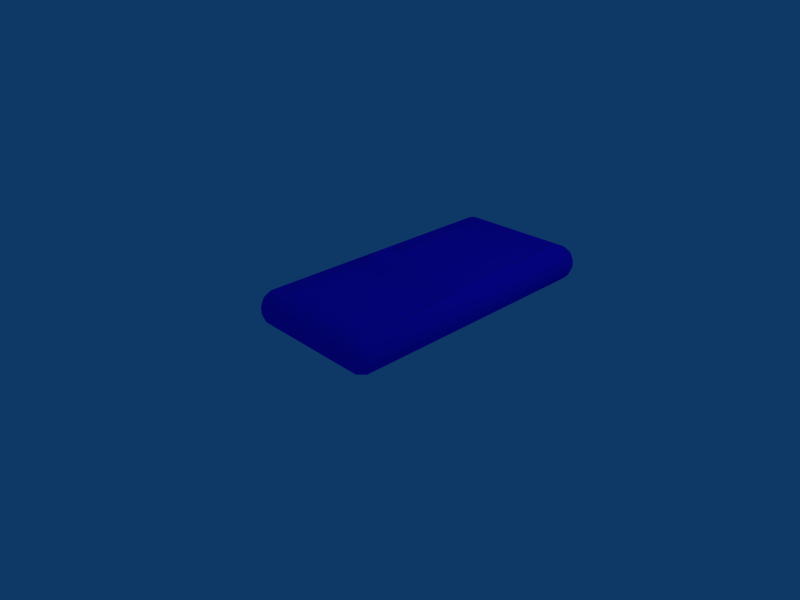 # Source: Domino3.blend  (saved by Blender 2.45.0; exported with 4.5.12 LTS)
import bpy
from mathutils import Matrix  # noqa: F401  (used for matrix-valued properties, if any)

bpy.ops.wm.read_factory_settings(use_empty=True)
scene = bpy.context.scene
scene.name = 'Scene'

# ---- collections
col_collection_1 = bpy.data.collections.new('Collection 1'); scene.collection.children.link(col_collection_1)

# ---- materials (node trees are filled in below, after node groups)
mat_material_001 = bpy.data.materials.new('Material.001')
mat_material_001.alpha_threshold = 0.0
mat_material_001.diffuse_color = (0.1208, 0.04332, 0.9901, 1.0)
mat_material_001.roughness = 0.5
mat_material_001.line_color = (0.0, 0.0, 0.0, 1.0)

# ---- material node trees

# ---- world
world_world = bpy.data.worlds.new('World'); scene.world = world_world
world_world.color = (0.05656, 0.2208, 0.4)
world_world.use_sun_shadow = False
world_world.sun_shadow_jitter_overblur = 0.0
world_world.cycles.sampling_method = 'MANUAL'
world_world.cycles.sample_map_resolution = 256

# ---- cameras
cam_camera = bpy.data.cameras.new('Camera')
cam_camera.passepartout_alpha = 0.2
cam_camera.clip_end = 100.0
cam_camera.lens = 35.0
cam_camera.ortho_scale = 7.314
cam_camera.show_passepartout = False
cam_camera.show_safe_areas = True
cam_camera.dof.focus_distance = 0.0
cam_camera.dof.aperture_fstop = 128.0

# ---- lights
light_spot = bpy.data.lights.new('Spot', 'POINT')
light_spot.transmission_factor = 0.0
light_spot.cutoff_distance = 30.0
light_spot.energy = 100.0
light_spot.shadow_buffer_clip_start = 1.001
light_spot.shadow_soft_size = 1.0
light_spot.shadow_maximum_resolution = 0.006
light_spot.use_absolute_resolution = True
light_spot.cycles.use_multiple_importance_sampling = False

# ---- meshes
me_domino_dent = bpy.data.meshes.new('Domino-dent')
me_domino_dent.from_pydata([(-0.7952, 1.998, -0.03877), (-0.7952, 1.998, 0.05173), (0.7952, 1.998, 0.05173), (0.7952, 1.998, -0.03877), (0.7953, -2.002, 0.05173), (-0.7952, -2.002, 0.05173), (-0.7953, -2.002, -0.03877), (0.7952, -2.002, -0.03877), (1.0, 1.794, 0.05173), (1.0, -1.797, 0.05173), (1.0, -1.797, -0.03877), (1.0, 1.794, -0.03877), (0.7952, 1.794, -0.2435), (0.7952, -1.797, -0.2435), (-0.7953, -1.797, -0.2435), (-0.7953, 1.794, -0.2435), (-1.0, 1.794, -0.03877), (-1.0, -1.797, -0.03877), (-1.0, -1.797, 0.05173), (-1.0, 1.794, 0.05173), (-0.7952, 1.794, 0.2565), (-0.7952, -1.797, 0.2565), (0.7953, -1.797, 0.2565), (0.7952, 1.794, 0.2565), (-0.8826, 1.962, 0.05173), (-0.8826, 1.962, -0.03877), (-0.9638, 1.881, -0.03877), (-0.9638, 1.881, 0.05173), (0.7952, 1.962, 0.1391), (-0.7952, 1.962, 0.1391), (-0.7952, 1.881, 0.2203), (0.7952, 1.881, 0.2203), (0.8826, 1.962, 0.05173), (0.8826, 1.962, -0.03877), (0.9638, 1.881, -0.03877), (0.9638, 1.881, 0.05173), (-0.7952, 1.962, -0.1262), (0.7952, 1.962, -0.1262), (0.7952, 1.881, -0.2073), (-0.7952, 1.881, -0.2073), (-0.7952, -1.965, 0.1391), (-0.7952, -1.884, 0.2203), (0.7953, -1.884, 0.2203), (0.7953, -1.965, 0.1391), (-0.8826, -1.965, 0.05173), (-0.8826, -1.965, -0.03877), (-0.9638, -1.884, -0.03877), (-0.9638, -1.884, 0.05173), (0.7952, -1.965, -0.1262), (0.7952, -1.884, -0.2073), (-0.7953, -1.884, -0.2073), (-0.7953, -1.965, -0.1262), (0.8826, -1.965, 0.05173), (0.9638, -1.884, 0.05173), (0.9638, -1.884, -0.03877), (0.8826, -1.965, -0.03877), (0.9638, -1.797, 0.1391), (0.8826, -1.797, 0.2203), (0.8826, 1.794, 0.2203), (0.9638, 1.794, 0.1391), (0.9638, -1.797, -0.1262), (0.9638, 1.794, -0.1262), (0.8826, 1.794, -0.2073), (0.8826, -1.797, -0.2073), (-0.8826, -1.797, -0.2073), (-0.8826, 1.794, -0.2073), (-0.9638, 1.794, -0.1262), (-0.9638, -1.797, -0.1262), (-0.9638, -1.797, 0.1391), (-0.9638, 1.794, 0.1391), (-0.8826, 1.794, 0.2203), (-0.8826, -1.797, 0.2203), (-0.8882, 1.915, -0.1318), (-0.8882, 1.887, -0.1599), (-0.9164, 1.887, -0.1318), (-0.8882, 1.915, 0.1447), (-0.8882, 1.887, 0.1729), (-0.9164, 1.887, 0.1447), (0.8882, 1.915, 0.1447), (0.9164, 1.887, 0.1447), (0.8882, 1.887, 0.1729), (0.8882, 1.915, -0.1318), (0.9164, 1.887, -0.1318), (0.8882, 1.887, -0.1599), (0.8882, -1.918, 0.1447), (0.8882, -1.89, 0.1729), (0.9164, -1.89, 0.1447), (-0.8882, -1.918, 0.1447), (-0.9164, -1.89, 0.1447), (-0.8882, -1.89, 0.1729), (-0.8882, -1.918, -0.1318), (-0.9164, -1.89, -0.1318), (-0.8882, -1.89, -0.1599), (0.8882, -1.918, -0.1318), (0.8882, -1.89, -0.1599), (0.9164, -1.89, -0.1318), (-0.7952, -0.001551, 0.2565), (2.682e-07, -1.797, 0.2565), (0.7953, -0.001551, 0.2565), (1.788e-07, 1.794, 0.2565), (2.235e-07, -0.001551, 0.2565), (-0.7952, 0.8961, 0.2565), (-0.7952, -0.8992, 0.2565), (-0.3976, -1.797, 0.2565), (0.3976, -1.797, 0.2565), (0.7953, -0.8992, 0.2565), (0.7953, 0.8961, 0.2565), (-0.3976, 1.794, 0.2565), (0.3976, 1.794, 0.2565), (2.459e-07, -0.8887, 0.1566), (-0.3976, -0.001551, 0.2565), (2.012e-07, 0.8961, 0.1495), (0.3976, -0.001551, 0.2565), (-0.3976, -0.8887, 0.1566), (-0.3976, 0.8961, 0.1495), (0.3976, -0.8887, 0.1566), (0.3976, 0.8961, 0.1495), (-0.7952, 0.4473, 0.2565), (-0.7952, 1.345, 0.2565), (-0.7952, -0.4504, 0.2565), (-0.7952, -1.348, 0.2565), (-0.1988, -1.797, 0.2565), (-0.5964, -1.797, 0.2565), (0.1988, -1.797, 0.2565), (0.5964, -1.797, 0.2565), (0.7953, -0.4504, 0.2565), (0.7953, -1.348, 0.2565), (0.7953, 0.4473, 0.2565), (0.7952, 1.345, 0.2565), (-0.1988, 1.794, 0.2565), (-0.5964, 1.794, 0.2565), (0.1988, 1.794, 0.2565), (0.5964, 1.794, 0.2565), (2.347e-07, -0.4398, 0.1566), (2.57e-07, -1.337, 0.1566), (-0.1988, -0.001551, 0.2565), (-0.5964, -0.001551, 0.2565), (2.123e-07, 0.4473, 0.1495), (1.9e-07, 1.345, 0.1495), (0.1988, -0.001551, 0.2565), (0.5964, -0.001551, 0.2565), (-0.3976, -1.337, 0.1566), (-0.5964, -0.8887, 0.1566), (-0.3976, -0.4398, 0.1566), (-0.1988, -0.8887, 0.1566), (-0.3976, 0.4473, 0.1495), (-0.5964, 0.8961, 0.1495), (-0.3976, 1.345, 0.1495), (-0.1988, 0.8961, 0.1495), (0.3976, -1.337, 0.1566), (0.1988, -0.8887, 0.1566), (0.3976, -0.4398, 0.1566), (0.5964, -0.8887, 0.1566), (0.3976, 0.4473, 0.1495), (0.1988, 0.8961, 0.1495), (0.3976, 1.345, 0.1495), (0.5964, 0.8961, 0.1495), (-0.5964, -1.337, 0.1566), (-0.5964, -0.4398, 0.1566), (-0.1988, -1.337, 0.1566), (-0.1988, -0.4398, 0.1566), (-0.5964, 0.4473, 0.1495), (-0.5964, 1.345, 0.1495), (-0.1988, 0.4473, 0.1495), (-0.1988, 1.345, 0.1495), (0.1988, -1.337, 0.1566), (0.1988, -0.4398, 0.1566), (0.5964, -1.337, 0.1566), (0.5964, -0.4398, 0.1566), (0.1988, 0.4473, 0.1495), (0.1988, 1.345, 0.1495), (0.5964, 0.4473, 0.1495), (0.5964, 1.345, 0.1495), (-0.7952, 0.6717, 0.2565), (-0.7952, 0.2229, 0.2565), (-0.7952, 1.12, 0.2565), (-0.7952, 1.569, 0.2565), (-0.7952, -0.6748, 0.2565), (-0.7952, -0.226, 0.2565), (-0.7952, -1.124, 0.2565), (-0.7952, -1.572, 0.2565), (-0.2982, -1.797, 0.2565), (-0.09941, -1.797, 0.2565), (-0.497, -1.797, 0.2565), (-0.6958, -1.797, 0.2565), (0.2982, -1.797, 0.2565), (0.09941, -1.797, 0.2565), (0.497, -1.797, 0.2565), (0.6958, -1.797, 0.2565), (0.7953, -0.6748, 0.2565), (0.7953, -0.226, 0.2565), (0.7953, -1.124, 0.2565), (0.7953, -1.572, 0.2565), (0.7953, 0.6717, 0.2565), (0.7953, 0.2229, 0.2565), (0.7953, 1.12, 0.2565), (0.7952, 1.569, 0.2565), (-0.2982, 1.794, 0.2565), (-0.09941, 1.794, 0.2565), (-0.497, 1.794, 0.2565), (-0.6958, 1.794, 0.2565), (0.2982, 1.794, 0.2565), (0.09941, 1.794, 0.2565), (0.497, 1.794, 0.2565), (0.6958, 1.794, 0.2565), (2.403e-07, -0.6642, 0.1566), (2.291e-07, -0.226, 0.2565), (2.515e-07, -1.113, 0.1566), (2.626e-07, -1.562, 0.1566), (-0.2982, -0.001551, 0.2565), (-0.09941, -0.001551, 0.2565), (-0.497, -0.001551, 0.2565), (-0.6958, -0.001551, 0.2565), (2.068e-07, 0.6717, 0.1495), (2.179e-07, 0.2229, 0.1495), (1.956e-07, 1.12, 0.1495), (1.844e-07, 1.569, 0.1495), (0.2982, -0.001551, 0.2565), (0.09941, -0.001551, 0.2565), (0.497, -0.001551, 0.2565), (0.6958, -0.001551, 0.2565), (-0.3976, -1.113, 0.1566), (-0.3976, -1.562, 0.1566), (-0.497, -0.8887, 0.1566), (-0.6958, -0.8887, 0.1566), (-0.3976, -0.6642, 0.1566), (-0.3976, -0.226, 0.2565), (-0.2982, -0.8887, 0.1566), (-0.09941, -0.8887, 0.1566), (-0.3976, 0.6717, 0.1495), (-0.3976, 0.2229, 0.1495), (-0.497, 0.8961, 0.1495), (-0.6958, 0.8961, 0.1495), (-0.3976, 1.12, 0.1495), (-0.3976, 1.569, 0.1495), (-0.2982, 0.8961, 0.1495), (-0.09941, 0.8961, 0.1495), (0.3976, -1.113, 0.1566), (0.3976, -1.562, 0.1566), (0.2982, -0.8887, 0.1566), (0.09941, -0.8887, 0.1566), (0.3976, -0.6642, 0.1566), (0.3976, -0.226, 0.2565), (0.497, -0.8887, 0.1566), (0.6958, -0.8887, 0.1566), (0.3976, 0.6717, 0.1495), (0.3976, 0.2229, 0.1495), (0.2982, 0.8961, 0.1495), (0.09941, 0.8961, 0.1495), (0.3976, 1.12, 0.1495), (0.3976, 1.569, 0.1495), (0.497, 0.8961, 0.1495), (0.6958, 0.8961, 0.2565), (-0.5964, -1.562, 0.1566), (-0.6958, -1.337, 0.1566), (-0.5964, -1.113, 0.1566), (-0.497, -1.337, 0.1566), (-0.5964, -0.6642, 0.1566), (-0.6958, -0.4398, 0.1566), (-0.5964, -0.226, 0.2565), (-0.497, -0.4398, 0.1566), (-0.1988, -1.562, 0.1566), (-0.2982, -1.337, 0.1566), (-0.1988, -1.113, 0.1566), (-0.09941, -1.337, 0.1566), (-0.1988, -0.6642, 0.1566), (-0.2982, -0.4398, 0.1566), (-0.1988, -0.226, 0.2565), (-0.09941, -0.4398, 0.1566), (-0.5964, 0.2229, 0.1495), (-0.6958, 0.4473, 0.1495), (-0.5964, 0.6717, 0.1495), (-0.497, 0.4473, 0.1495), (-0.5964, 1.12, 0.1495), (-0.6958, 1.345, 0.1495), (-0.5964, 1.569, 0.1495), (-0.497, 1.345, 0.1495), (-0.1988, 0.2229, 0.1495), (-0.2982, 0.4473, 0.1495), (-0.1988, 0.6717, 0.1495), (-0.09941, 0.4473, 0.1495), (-0.1988, 1.12, 0.1495), (-0.2982, 1.345, 0.1495), (-0.1988, 1.569, 0.1495), (-0.09941, 1.345, 0.1495), (0.1988, -1.562, 0.1566), (0.09941, -1.337, 0.1566), (0.1988, -1.113, 0.1566), (0.2982, -1.337, 0.1566), (0.1988, -0.6642, 0.1566), (0.09941, -0.4398, 0.1566), (0.1988, -0.226, 0.2565), (0.2982, -0.4398, 0.1566), (0.5964, -1.562, 0.1566), (0.497, -1.337, 0.1566), (0.5964, -1.113, 0.1566), (0.6958, -1.337, 0.1566), (0.5964, -0.6642, 0.1566), (0.497, -0.4398, 0.1566), (0.5964, -0.226, 0.2565), (0.6958, -0.4398, 0.1566), (0.1988, 0.2229, 0.1495), (0.09941, 0.4473, 0.1495), (0.1988, 0.6717, 0.1495), (0.2982, 0.4473, 0.1495), (0.1988, 1.12, 0.1495), (0.09941, 1.345, 0.1495), (0.1988, 1.569, 0.1495), (0.2982, 1.345, 0.1495), (0.5964, 0.2229, 0.1495), (0.497, 0.4473, 0.1495), (0.5964, 0.6717, 0.1495), (0.6958, 0.4473, 0.2565), (0.5964, 1.12, 0.1495), (0.497, 1.345, 0.1495), (0.5964, 1.569, 0.1495), (0.6958, 1.345, 0.2565), (-0.6958, -1.562, 0.1566), (-0.6958, -1.113, 0.1566), (-0.497, -1.562, 0.1566), (-0.497, -1.113, 0.1566), (-0.6958, -0.6642, 0.1566), (-0.6958, -0.226, 0.2565), (-0.497, -0.6642, 0.1566), (-0.497, -0.226, 0.2565), (-0.2982, -1.562, 0.1566), (-0.2982, -1.113, 0.1566), (-0.09941, -1.562, 0.1566), (-0.09941, -1.113, 0.1566), (-0.2982, -0.6642, 0.1566), (-0.2982, -0.226, 0.2565), (-0.09941, -0.6642, 0.1566), (-0.09941, -0.226, 0.2565), (-0.6958, 0.2229, 0.1495), (-0.6958, 0.6717, 0.1495), (-0.497, 0.2229, 0.1495), (-0.497, 0.6717, 0.1495), (-0.6958, 1.12, 0.1495), (-0.6958, 1.569, 0.1495), (-0.497, 1.12, 0.1495), (-0.497, 1.569, 0.1495), (-0.2982, 0.2229, 0.1495), (-0.2982, 0.6717, 0.1495), (-0.09941, 0.2229, 0.1495), (-0.09941, 0.6717, 0.1495), (-0.2982, 1.12, 0.1495), (-0.2982, 1.569, 0.1495), (-0.09941, 1.12, 0.1495), (-0.09941, 1.569, 0.1495), (0.09941, -1.562, 0.1566), (0.09941, -1.113, 0.1566), (0.2982, -1.562, 0.1566), (0.2982, -1.113, 0.1566), (0.09941, -0.6642, 0.1566), (0.09941, -0.226, 0.2565), (0.2982, -0.6642, 0.1566), (0.2982, -0.226, 0.2565), (0.497, -1.562, 0.1566), (0.497, -1.113, 0.1566), (0.6958, -1.562, 0.1566), (0.6958, -1.113, 0.1566), (0.497, -0.6642, 0.1566), (0.497, -0.226, 0.2565), (0.6958, -0.6642, 0.1566), (0.6958, -0.226, 0.2565), (0.09941, 0.2229, 0.1495), (0.09941, 0.6717, 0.1495), (0.2982, 0.2229, 0.1495), (0.2982, 0.6717, 0.1495), (0.09941, 1.12, 0.1495), (0.09941, 1.569, 0.1495), (0.2982, 1.12, 0.1495), (0.2982, 1.569, 0.1495), (0.497, 0.2229, 0.1495), (0.497, 0.6717, 0.1495), (0.6958, 0.2229, 0.2565), (0.6958, 0.6717, 0.2565), (0.497, 1.12, 0.1495), (0.497, 1.569, 0.1495), (0.6958, 1.12, 0.2565), (0.6958, 1.569, 0.2565), (0.7952, -0.001551, -0.2435), (-4.768e-07, -1.797, -0.2435), (-0.7953, -0.001551, -0.2435), (-8.941e-08, 1.794, -0.2435), (-2.831e-07, -0.001551, -0.2435), (0.7952, 0.8961, -0.2435), (0.7952, -0.8992, -0.2435), (0.3976, -1.797, -0.2435), (-0.3976, -1.797, -0.2435), (-0.7953, -0.8992, -0.2435), (-0.7953, 0.8961, -0.2435), (0.3976, 1.794, -0.2435), (-0.3976, 1.794, -0.2435), (-3.8e-07, -0.9114, -0.1304), (0.3976, -0.001551, -0.2435), (-1.863e-07, 0.8717, -0.1365), (-0.3976, -0.001551, -0.2435), (0.3976, -0.9114, -0.1304), (0.3976, 0.8717, -0.1365), (-0.3976, -0.9114, -0.1304), (-0.3976, 0.8717, -0.1365), (0.7952, 0.4473, -0.2435), (0.7952, 1.345, -0.2435), (0.7952, -0.4504, -0.2435), (0.7952, -1.348, -0.2435), (0.1988, -1.797, -0.2435), (0.5964, -1.797, -0.2435), (-0.1988, -1.797, -0.2435), (-0.5964, -1.797, -0.2435), (-0.7953, -0.4504, -0.2435), (-0.7953, -1.348, -0.2435), (-0.7953, 0.4473, -0.2435), (-0.7953, 1.345, -0.2435), (0.1988, 1.794, -0.2435), (0.5964, 1.794, -0.2435), (-0.1988, 1.794, -0.2435), (-0.5964, 1.794, -0.2435), (-4.284e-07, -1.36, -0.1304), (-3.316e-07, -0.4625, -0.1304), (0.5964, -0.001551, -0.2435), (0.1988, -0.001551, -0.2435), (-1.378e-07, 1.321, -0.1365), (-2.347e-07, 0.4229, -0.1365), (-0.5964, -0.001551, -0.2435), (-0.1988, -0.001551, -0.2435), (0.3976, -1.36, -0.1304), (0.5964, -0.9114, -0.1304), (0.3976, -0.4625, -0.1304), (0.1988, -0.9114, -0.1304), (0.3976, 0.4229, -0.1365), (0.5964, 0.8717, -0.1365), (0.3976, 1.321, -0.1365), (0.1988, 0.8717, -0.1365), (-0.3976, -1.36, -0.1304), (-0.1988, -0.9114, -0.1304), (-0.3976, -0.4625, -0.1304), (-0.5964, -0.9114, -0.1304), (-0.3976, 0.4229, -0.1365), (-0.1988, 0.8717, -0.1365), (-0.3976, 1.321, -0.1365), (-0.5964, 0.8717, -0.1365), (0.5964, -1.36, -0.1304), (0.5964, -0.4625, -0.1304), (0.1988, -1.36, -0.1304), (0.1988, -0.4625, -0.1304), (0.5964, 0.4229, -0.1365), (0.5964, 1.321, -0.1365), (0.1988, 0.4229, -0.1365), (0.1988, 1.321, -0.1365), (-0.1988, -1.36, -0.1304), (-0.1988, -0.4625, -0.1304), (-0.5964, -1.36, -0.1304), (-0.5964, -0.4625, -0.1304), (-0.1988, 0.4229, -0.1365), (-0.1988, 1.321, -0.1365), (-0.5964, 0.4229, -0.1365), (-0.5964, 1.321, -0.1365), (0.7952, 0.2229, -0.2435), (0.7952, 0.6717, -0.2435), (0.7952, 1.12, -0.2435), (0.7952, 1.569, -0.2435), (0.7952, -0.226, -0.2435), (0.7952, -0.6748, -0.2435), (0.7952, -1.572, -0.2435), (0.7952, -1.124, -0.2435), (0.09941, -1.797, -0.2435), (0.2982, -1.797, -0.2435), (0.497, -1.797, -0.2435), (0.6958, -1.797, -0.2435), (-0.09941, -1.797, -0.2435), (-0.2982, -1.797, -0.2435), (-0.6958, -1.797, -0.2435), (-0.497, -1.797, -0.2435), (-0.7953, -0.226, -0.2435), (-0.7953, -0.6748, -0.2435), (-0.7953, -1.124, -0.2435), (-0.7953, -1.572, -0.2435), (-0.7953, 0.2229, -0.2435), (-0.7953, 0.6717, -0.2435), (-0.7953, 1.12, -0.2435), (-0.7953, 1.569, -0.2435), (0.2982, 1.794, -0.2435), (0.09941, 1.794, -0.2435), (0.497, 1.794, -0.2435), (0.6958, 1.794, -0.2435), (-0.2982, 1.794, -0.2435), (-0.09941, 1.794, -0.2435), (-0.497, 1.794, -0.2435), (-0.6958, 1.794, -0.2435), (-4.042e-07, -1.136, -0.1304), (-4.526e-07, -1.585, -0.1304), (-3.558e-07, -0.6869, -0.1304), (-3.073e-07, -0.2381, -0.1304), (0.497, -0.001551, -0.2435), (0.6958, -0.001551, -0.2435), (0.2982, -0.001551, -0.2435), (0.09941, -0.001551, -0.2435), (-1.621e-07, 1.096, -0.1365), (-1.136e-07, 1.545, -0.1365), (-2.105e-07, 0.6473, -0.1365), (-2.589e-07, 0.2229, -0.2435), (-0.497, -0.001551, -0.2435), (-0.6958, -0.001551, -0.2435), (-0.2982, -0.001551, -0.2435), (-0.09941, -0.001551, -0.2435), (0.3976, -1.136, -0.1304), (0.3976, -1.585, -0.1304), (0.497, -0.9114, -0.1304), (0.6958, -0.8992, -0.2435), (0.3976, -0.2381, -0.1304), (0.3976, -0.6869, -0.1304), (0.09941, -0.9114, -0.1304), (0.2982, -0.9114, -0.1304), (0.3976, 0.2229, -0.2435), (0.3976, 0.6473, -0.1365), (0.497, 0.8717, -0.1365), (0.6958, 0.8961, -0.2435), (0.3976, 1.545, -0.1365), (0.3976, 1.096, -0.1365), (0.09941, 0.8717, -0.1365), (0.2982, 0.8717, -0.1365), (-0.3976, -1.136, -0.1304), (-0.3976, -1.585, -0.1304), (-0.09941, -0.9114, -0.1304), (-0.2982, -0.9114, -0.1304), (-0.3976, -0.2381, -0.1304), (-0.3976, -0.6869, -0.1304), (-0.497, -0.9114, -0.1304), (-0.6958, -0.8992, -0.2435), (-0.3976, 0.2229, -0.2435), (-0.3976, 0.6473, -0.1365), (-0.09941, 0.8717, -0.1365), (-0.2982, 0.8717, -0.1365), (-0.3976, 1.545, -0.1365), (-0.3976, 1.096, -0.1365), (-0.497, 0.8717, -0.1365), (-0.6958, 0.8961, -0.2435), (0.5964, -1.585, -0.1304), (0.6958, -1.348, -0.2435), (0.5964, -1.136, -0.1304), (0.497, -1.36, -0.1304), (0.5964, -0.6869, -0.1304), (0.6958, -0.4504, -0.2435), (0.5964, -0.2381, -0.1304), (0.497, -0.4625, -0.1304), (0.1988, -1.585, -0.1304), (0.2982, -1.36, -0.1304), (0.1988, -1.136, -0.1304), (0.09941, -1.36, -0.1304), (0.1988, -0.6869, -0.1304), (0.2982, -0.4625, -0.1304), (0.1988, -0.2381, -0.1304), (0.09941, -0.4625, -0.1304), (0.5964, 0.2229, -0.2435), (0.6958, 0.4473, -0.2435), (0.5964, 0.6473, -0.1365), (0.497, 0.4229, -0.1365), (0.5964, 1.096, -0.1365), (0.6958, 1.345, -0.2435), (0.5964, 1.545, -0.1365), (0.497, 1.321, -0.1365), (0.1988, 0.2229, -0.2435), (0.2982, 0.4229, -0.1365), (0.1988, 0.6473, -0.1365), (0.09941, 0.4229, -0.1365), (0.1988, 1.096, -0.1365), (0.2982, 1.321, -0.1365), (0.1988, 1.545, -0.1365), (0.09941, 1.321, -0.1365), (-0.1988, -1.585, -0.1304), (-0.09941, -1.36, -0.1304), (-0.1988, -1.136, -0.1304), (-0.2982, -1.36, -0.1304), (-0.1988, -0.6869, -0.1304), (-0.09941, -0.4625, -0.1304), (-0.1988, -0.2381, -0.1304), (-0.2982, -0.4625, -0.1304), (-0.5964, -1.585, -0.1304), (-0.497, -1.36, -0.1304), (-0.5964, -1.136, -0.1304), (-0.6958, -1.348, -0.2435), (-0.5964, -0.6869, -0.1304), (-0.497, -0.4625, -0.1304), (-0.5964, -0.2381, -0.1304), (-0.6958, -0.4504, -0.2435), (-0.1988, 0.2229, -0.2435), (-0.09941, 0.4229, -0.1365), (-0.1988, 0.6473, -0.1365), (-0.2982, 0.4229, -0.1365), (-0.1988, 1.096, -0.1365), (-0.09941, 1.321, -0.1365), (-0.1988, 1.545, -0.1365), (-0.2982, 1.321, -0.1365), (-0.5964, 0.2229, -0.2435), (-0.497, 0.4229, -0.1365), (-0.5964, 0.6473, -0.1365), (-0.6958, 0.4473, -0.2435), (-0.5964, 1.096, -0.1365), (-0.497, 1.321, -0.1365), (-0.5964, 1.545, -0.1365), (-0.6958, 1.345, -0.2435), (0.6958, -1.572, -0.2435), (0.6958, -1.124, -0.2435), (0.497, -1.585, -0.1304), (0.497, -1.136, -0.1304), (0.6958, -0.6748, -0.2435), (0.6958, -0.226, -0.2435), (0.497, -0.6869, -0.1304), (0.497, -0.2381, -0.1304), (0.2982, -1.585, -0.1304), (0.2982, -1.136, -0.1304), (0.09941, -1.585, -0.1304), (0.09941, -1.136, -0.1304), (0.2982, -0.6869, -0.1304), (0.2982, -0.2381, -0.1304), (0.09941, -0.6869, -0.1304), (0.09941, -0.2381, -0.1304), (0.6958, 0.2229, -0.2435), (0.6958, 0.6717, -0.2435), (0.497, 0.2229, -0.2435), (0.497, 0.6473, -0.1365), (0.6958, 1.12, -0.2435), (0.6958, 1.569, -0.2435), (0.497, 1.096, -0.1365), (0.497, 1.545, -0.1365), (0.2982, 0.2229, -0.2435), (0.2982, 0.6473, -0.1365), (0.09941, 0.2229, -0.2435), (0.09941, 0.6473, -0.1365), (0.2982, 1.096, -0.1365), (0.2982, 1.545, -0.1365), (0.09941, 1.096, -0.1365), (0.09941, 1.545, -0.1365), (-0.09941, -1.585, -0.1304), (-0.09941, -1.136, -0.1304), (-0.2982, -1.585, -0.1304), (-0.2982, -1.136, -0.1304), (-0.09941, -0.6869, -0.1304), (-0.09941, -0.2381, -0.1304), (-0.2982, -0.6869, -0.1304), (-0.2982, -0.2381, -0.1304), (-0.497, -1.585, -0.1304), (-0.497, -1.136, -0.1304), (-0.6958, -1.572, -0.2435), (-0.6958, -1.124, -0.2435), (-0.497, -0.6869, -0.1304), (-0.497, -0.2381, -0.1304), (-0.6958, -0.6748, -0.2435), (-0.6958, -0.226, -0.2435), (-0.09941, 0.2229, -0.2435), (-0.09941, 0.6473, -0.1365), (-0.2982, 0.2229, -0.2435), (-0.2982, 0.6473, -0.1365), (-0.09941, 1.096, -0.1365), (-0.09941, 1.545, -0.1365), (-0.2982, 1.096, -0.1365), (-0.2982, 1.545, -0.1365), (-0.497, 0.2229, -0.2435), (-0.497, 0.6473, -0.1365), (-0.6958, 0.2229, -0.2435), (-0.6958, 0.6717, -0.2435), (-0.497, 1.096, -0.1365), (-0.497, 1.545, -0.1365), (-0.6958, 1.12, -0.2435), (-0.6958, 1.569, -0.2435)], [], [(0, 1, 2, 3), (4, 5, 6, 7), (8, 9, 10, 11), (16, 17, 18, 19), (24, 25, 26, 27), (28, 29, 30, 31), (32, 35, 34, 33), (36, 37, 38, 39), (40, 43, 42, 41), (44, 47, 46, 45), (48, 51, 50, 49), (52, 55, 54, 53), (56, 59, 58, 57), (60, 63, 62, 61), (64, 67, 66, 65), (68, 71, 70, 69), (72, 73, 74), (75, 77, 76), (78, 80, 79), (81, 82, 83), (84, 86, 85), (87, 89, 88), (90, 91, 92), (93, 94, 95), (0, 25, 24, 1), (1, 29, 28, 2), (2, 32, 33, 3), (0, 3, 37, 36), (4, 43, 40, 5), (5, 44, 45, 6), (6, 51, 48, 7), (4, 7, 55, 52), (8, 59, 56, 9), (9, 53, 54, 10), (10, 60, 61, 11), (8, 11, 34, 35), (16, 66, 67, 17), (17, 46, 47, 18), (18, 68, 69, 19), (16, 19, 27, 26), (25, 72, 74, 26), (24, 27, 77, 75), (29, 75, 76, 30), (28, 31, 80, 78), (33, 34, 82, 81), (32, 78, 79, 35), (37, 81, 83, 38), (36, 39, 73, 72), (40, 41, 89, 87), (42, 43, 84, 85), (45, 46, 91, 90), (44, 87, 88, 47), (48, 49, 94, 93), (50, 51, 90, 92), (52, 53, 86, 84), (54, 55, 93, 95), (56, 57, 85, 86), (58, 59, 79, 80), (61, 62, 83, 82), (60, 95, 94, 63), (65, 66, 74, 73), (64, 92, 91, 67), (69, 70, 76, 77), (68, 88, 89, 71), (0, 36, 72, 25), (1, 24, 75, 29), (2, 28, 78, 32), (3, 33, 81, 37), (4, 52, 84, 43), (5, 40, 87, 44), (6, 45, 90, 51), (7, 48, 93, 55), (8, 35, 79, 59), (9, 56, 86, 53), (10, 54, 95, 60), (11, 61, 82, 34), (12, 38, 83, 62), (13, 63, 94, 49), (14, 50, 92, 64), (15, 65, 73, 39), (16, 26, 74, 66), (17, 67, 91, 46), (18, 47, 88, 68), (19, 69, 77, 27), (20, 30, 76, 70), (21, 71, 89, 41), (22, 42, 85, 57), (23, 58, 80, 31), (96, 70, 71), (97, 41, 42), (98, 57, 58), (99, 31, 30), (180, 21, 184, 317), (120, 180, 317, 254), (317, 184, 122, 253), (254, 317, 253, 157), (179, 120, 254, 318), (102, 179, 318, 224), (318, 254, 157, 255), (224, 318, 255, 142), (253, 122, 183, 319), (157, 253, 319, 256), (319, 183, 103, 222), (256, 319, 222, 141), (255, 157, 256, 320), (142, 255, 320, 223), (320, 256, 141, 221), (223, 320, 221, 113), (177, 102, 224, 321), (119, 177, 321, 258), (321, 224, 142, 257), (258, 321, 257, 158), (178, 119, 258, 322), (96, 178, 322, 212), (322, 258, 158, 259), (212, 322, 259, 136), (257, 142, 223, 323), (158, 257, 323, 260), (323, 223, 113, 225), (260, 323, 225, 143), (259, 158, 260, 324), (136, 259, 324, 211), (324, 260, 143, 226), (211, 324, 226, 110), (222, 103, 181, 325), (141, 222, 325, 262), (325, 181, 121, 261), (262, 325, 261, 159), (221, 141, 262, 326), (113, 221, 326, 227), (326, 262, 159, 263), (227, 326, 263, 144), (261, 121, 182, 327), (159, 261, 327, 264), (327, 182, 97, 208), (264, 327, 208, 134), (263, 159, 264, 328), (144, 263, 328, 228), (328, 264, 134, 207), (228, 328, 207, 109), (225, 113, 227, 329), (143, 225, 329, 266), (329, 227, 144, 265), (266, 329, 265, 160), (226, 143, 266, 330), (110, 226, 330, 209), (330, 266, 160, 267), (209, 330, 267, 135), (265, 144, 228, 331), (160, 265, 331, 268), (331, 228, 109, 205), (268, 331, 205, 133), (267, 160, 268, 332), (135, 267, 332, 210), (332, 268, 133, 206), (210, 332, 206, 100), (174, 96, 212, 333), (117, 174, 333, 270), (333, 212, 136, 269), (270, 333, 269, 161), (173, 117, 270, 334), (101, 173, 334, 232), (334, 270, 161, 271), (232, 334, 271, 146), (269, 136, 211, 335), (161, 269, 335, 272), (335, 211, 110, 230), (272, 335, 230, 145), (271, 161, 272, 336), (146, 271, 336, 231), (336, 272, 145, 229), (231, 336, 229, 114), (175, 101, 232, 337), (118, 175, 337, 274), (337, 232, 146, 273), (274, 337, 273, 162), (176, 118, 274, 338), (20, 176, 338, 200), (338, 274, 162, 275), (200, 338, 275, 130), (273, 146, 231, 339), (162, 273, 339, 276), (339, 231, 114, 233), (276, 339, 233, 147), (275, 162, 276, 340), (130, 275, 340, 199), (340, 276, 147, 234), (199, 340, 234, 107), (230, 110, 209, 341), (145, 230, 341, 278), (341, 209, 135, 277), (278, 341, 277, 163), (229, 145, 278, 342), (114, 229, 342, 235), (342, 278, 163, 279), (235, 342, 279, 148), (277, 135, 210, 343), (163, 277, 343, 280), (343, 210, 100, 214), (280, 343, 214, 137), (279, 163, 280, 344), (148, 279, 344, 236), (344, 280, 137, 213), (236, 344, 213, 111), (233, 114, 235, 345), (147, 233, 345, 282), (345, 235, 148, 281), (282, 345, 281, 164), (234, 147, 282, 346), (107, 234, 346, 197), (346, 282, 164, 283), (197, 346, 283, 129), (281, 148, 236, 347), (164, 281, 347, 284), (347, 236, 111, 215), (284, 347, 215, 138), (283, 164, 284, 348), (129, 283, 348, 198), (348, 284, 138, 216), (198, 348, 216, 99), (208, 97, 186, 349), (134, 208, 349, 286), (349, 186, 123, 285), (286, 349, 285, 165), (207, 134, 286, 350), (109, 207, 350, 240), (350, 286, 165, 287), (240, 350, 287, 150), (285, 123, 185, 351), (165, 285, 351, 288), (351, 185, 104, 238), (288, 351, 238, 149), (287, 165, 288, 352), (150, 287, 352, 239), (352, 288, 149, 237), (239, 352, 237, 115), (205, 109, 240, 353), (133, 205, 353, 290), (353, 240, 150, 289), (290, 353, 289, 166), (206, 133, 290, 354), (100, 206, 354, 218), (354, 290, 166, 291), (218, 354, 291, 139), (289, 150, 239, 355), (166, 289, 355, 292), (355, 239, 115, 241), (292, 355, 241, 151), (291, 166, 292, 356), (139, 291, 356, 217), (356, 292, 151, 242), (217, 356, 242, 112), (238, 104, 187, 357), (149, 238, 357, 294), (357, 187, 124, 293), (294, 357, 293, 167), (237, 149, 294, 358), (115, 237, 358, 243), (358, 294, 167, 295), (243, 358, 295, 152), (293, 124, 188, 359), (167, 293, 359, 296), (359, 188, 22, 192), (296, 359, 192, 126), (295, 167, 296, 360), (152, 295, 360, 244), (360, 296, 126, 191), (244, 360, 191, 105), (241, 115, 243, 361), (151, 241, 361, 298), (361, 243, 152, 297), (298, 361, 297, 168), (242, 151, 298, 362), (112, 242, 362, 219), (362, 298, 168, 299), (219, 362, 299, 140), (297, 152, 244, 363), (168, 297, 363, 300), (363, 244, 105, 189), (300, 363, 189, 125), (299, 168, 300, 364), (140, 299, 364, 220), (364, 300, 125, 190), (220, 364, 190, 98), (214, 100, 218, 365), (137, 214, 365, 302), (365, 218, 139, 301), (302, 365, 301, 169), (213, 137, 302, 366), (111, 213, 366, 248), (366, 302, 169, 303), (248, 366, 303, 154), (301, 139, 217, 367), (169, 301, 367, 304), (367, 217, 112, 246), (304, 367, 246, 153), (303, 169, 304, 368), (154, 303, 368, 247), (368, 304, 153, 245), (247, 368, 245, 116), (215, 111, 248, 369), (138, 215, 369, 306), (369, 248, 154, 305), (306, 369, 305, 170), (216, 138, 306, 370), (99, 216, 370, 202), (370, 306, 170, 307), (202, 370, 307, 131), (305, 154, 247, 371), (170, 305, 371, 308), (371, 247, 116, 249), (308, 371, 249, 155), (307, 170, 308, 372), (131, 307, 372, 201), (372, 308, 155, 250), (201, 372, 250, 108), (246, 112, 219, 373), (153, 246, 373, 310), (373, 219, 140, 309), (310, 373, 309, 171), (245, 153, 310, 374), (116, 245, 374, 251), (374, 310, 171, 311), (251, 374, 311, 156), (309, 140, 220, 375), (171, 309, 375, 312), (375, 220, 98, 194), (312, 375, 194, 127), (311, 171, 312, 376), (156, 311, 376, 252), (376, 312, 127, 193), (252, 376, 193, 106), (249, 116, 251, 377), (155, 249, 377, 314), (377, 251, 156, 313), (314, 377, 313, 172), (250, 155, 314, 378), (108, 250, 378, 203), (378, 314, 172, 315), (203, 378, 315, 132), (313, 156, 252, 379), (172, 313, 379, 316), (379, 252, 106, 195), (316, 379, 195, 128), (315, 172, 316, 380), (132, 315, 380, 204), (380, 316, 128, 196), (204, 380, 196, 23), (21, 180, 71), (180, 120, 71), (120, 179, 71), (179, 102, 71), (102, 177, 71), (177, 119, 71), (119, 178, 71), (178, 96, 71), (96, 174, 70), (174, 117, 70), (117, 173, 70), (173, 101, 70), (101, 175, 70), (175, 118, 70), (118, 176, 70), (176, 20, 70), (22, 188, 42), (188, 124, 42), (124, 187, 42), (187, 104, 42), (104, 185, 42), (185, 123, 42), (123, 186, 42), (186, 97, 42), (97, 182, 41), (182, 121, 41), (121, 181, 41), (181, 103, 41), (103, 183, 41), (183, 122, 41), (122, 184, 41), (184, 21, 41), (23, 196, 58), (196, 128, 58), (128, 195, 58), (195, 106, 58), (106, 193, 58), (193, 127, 58), (127, 194, 58), (194, 98, 58), (98, 190, 57), (190, 125, 57), (125, 189, 57), (189, 105, 57), (105, 191, 57), (191, 126, 57), (126, 192, 57), (192, 22, 57), (20, 200, 30), (200, 130, 30), (130, 199, 30), (199, 107, 30), (107, 197, 30), (197, 129, 30), (129, 198, 30), (198, 99, 30), (99, 202, 31), (202, 131, 31), (131, 201, 31), (201, 108, 31), (108, 203, 31), (203, 132, 31), (132, 204, 31), (204, 23, 31), (381, 62, 63), (382, 49, 50), (383, 64, 65), (384, 39, 38), (464, 13, 469, 602), (405, 464, 602, 539), (602, 469, 407, 538), (539, 602, 538, 442), (465, 405, 539, 603), (387, 465, 603, 509), (603, 539, 442, 540), (509, 603, 540, 427), (538, 407, 468, 604), (442, 538, 604, 541), (604, 468, 388, 507), (541, 604, 507, 426), (540, 442, 541, 605), (427, 540, 605, 508), (605, 541, 426, 506), (508, 605, 506, 398), (463, 387, 509, 606), (404, 463, 606, 543), (606, 509, 427, 542), (543, 606, 542, 443), (462, 404, 543, 607), (381, 462, 607, 495), (607, 543, 443, 544), (495, 607, 544, 420), (542, 427, 508, 608), (443, 542, 608, 545), (608, 508, 398, 511), (545, 608, 511, 428), (544, 443, 545, 609), (420, 544, 609, 494), (609, 545, 428, 510), (494, 609, 510, 395), (507, 388, 467, 610), (426, 507, 610, 547), (610, 467, 406, 546), (547, 610, 546, 444), (506, 426, 547, 611), (398, 506, 611, 513), (611, 547, 444, 548), (513, 611, 548, 429), (546, 406, 466, 612), (444, 546, 612, 549), (612, 466, 382, 491), (549, 612, 491, 418), (548, 444, 549, 613), (429, 548, 613, 512), (613, 549, 418, 490), (512, 613, 490, 394), (511, 398, 513, 614), (428, 511, 614, 551), (614, 513, 429, 550), (551, 614, 550, 445), (510, 428, 551, 615), (395, 510, 615, 496), (615, 551, 445, 552), (496, 615, 552, 421), (550, 429, 512, 616), (445, 550, 616, 553), (616, 512, 394, 492), (553, 616, 492, 419), (552, 445, 553, 617), (421, 552, 617, 497), (617, 553, 419, 493), (497, 617, 493, 385), (458, 381, 495, 618), (402, 458, 618, 555), (618, 495, 420, 554), (555, 618, 554, 446), (459, 402, 555, 619), (386, 459, 619, 517), (619, 555, 446, 556), (517, 619, 556, 431), (554, 420, 494, 620), (446, 554, 620, 557), (620, 494, 395, 514), (557, 620, 514, 430), (556, 446, 557, 621), (431, 556, 621, 516), (621, 557, 430, 515), (516, 621, 515, 399), (460, 386, 517, 622), (403, 460, 622, 559), (622, 517, 431, 558), (559, 622, 558, 447), (461, 403, 559, 623), (12, 461, 623, 485), (623, 559, 447, 560), (485, 623, 560, 415), (558, 431, 516, 624), (447, 558, 624, 561), (624, 516, 399, 519), (561, 624, 519, 432), (560, 447, 561, 625), (415, 560, 625, 484), (625, 561, 432, 518), (484, 625, 518, 392), (514, 395, 496, 626), (430, 514, 626, 563), (626, 496, 421, 562), (563, 626, 562, 448), (515, 430, 563, 627), (399, 515, 627, 521), (627, 563, 448, 564), (521, 627, 564, 433), (562, 421, 497, 628), (448, 562, 628, 565), (628, 497, 385, 501), (565, 628, 501, 423), (564, 448, 565, 629), (433, 564, 629, 520), (629, 565, 423, 500), (520, 629, 500, 396), (519, 399, 521, 630), (432, 519, 630, 567), (630, 521, 433, 566), (567, 630, 566, 449), (518, 432, 567, 631), (392, 518, 631, 482), (631, 567, 449, 568), (482, 631, 568, 414), (566, 433, 520, 632), (449, 566, 632, 569), (632, 520, 396, 498), (569, 632, 498, 422), (568, 449, 569, 633), (414, 568, 633, 483), (633, 569, 422, 499), (483, 633, 499, 384), (491, 382, 470, 634), (418, 491, 634, 571), (634, 470, 408, 570), (571, 634, 570, 450), (490, 418, 571, 635), (394, 490, 635, 524), (635, 571, 450, 572), (524, 635, 572, 435), (570, 408, 471, 636), (450, 570, 636, 573), (636, 471, 389, 523), (573, 636, 523, 434), (572, 450, 573, 637), (435, 572, 637, 525), (637, 573, 434, 522), (525, 637, 522, 400), (492, 394, 524, 638), (419, 492, 638, 575), (638, 524, 435, 574), (575, 638, 574, 451), (493, 419, 575, 639), (385, 493, 639, 505), (639, 575, 451, 576), (505, 639, 576, 425), (574, 435, 525, 640), (451, 574, 640, 577), (640, 525, 400, 527), (577, 640, 527, 436), (576, 451, 577, 641), (425, 576, 641, 504), (641, 577, 436, 526), (504, 641, 526, 397), (523, 389, 473, 642), (434, 523, 642, 579), (642, 473, 409, 578), (579, 642, 578, 452), (522, 434, 579, 643), (400, 522, 643, 528), (643, 579, 452, 580), (528, 643, 580, 437), (578, 409, 472, 644), (452, 578, 644, 581), (644, 472, 14, 477), (581, 644, 477, 411), (580, 452, 581, 645), (437, 580, 645, 529), (645, 581, 411, 476), (529, 645, 476, 390), (527, 400, 528, 646), (436, 527, 646, 583), (646, 528, 437, 582), (583, 646, 582, 453), (526, 436, 583, 647), (397, 526, 647, 502), (647, 583, 453, 584), (502, 647, 584, 424), (582, 437, 529, 648), (453, 582, 648, 585), (648, 529, 390, 475), (585, 648, 475, 410), (584, 453, 585, 649), (424, 584, 649, 503), (649, 585, 410, 474), (503, 649, 474, 383), (501, 385, 505, 650), (423, 501, 650, 587), (650, 505, 425, 586), (587, 650, 586, 454), (500, 423, 587, 651), (396, 500, 651, 532), (651, 587, 454, 588), (532, 651, 588, 439), (586, 425, 504, 652), (454, 586, 652, 589), (652, 504, 397, 530), (589, 652, 530, 438), (588, 454, 589, 653), (439, 588, 653, 533), (653, 589, 438, 531), (533, 653, 531, 401), (498, 396, 532, 654), (422, 498, 654, 591), (654, 532, 439, 590), (591, 654, 590, 455), (499, 422, 591, 655), (384, 499, 655, 487), (655, 591, 455, 592), (487, 655, 592, 416), (590, 439, 533, 656), (455, 590, 656, 593), (656, 533, 401, 535), (593, 656, 535, 440), (592, 455, 593, 657), (416, 592, 657, 486), (657, 593, 440, 534), (486, 657, 534, 393), (530, 397, 502, 658), (438, 530, 658, 595), (658, 502, 424, 594), (595, 658, 594, 456), (531, 438, 595, 659), (401, 531, 659, 536), (659, 595, 456, 596), (536, 659, 596, 441), (594, 424, 503, 660), (456, 594, 660, 597), (660, 503, 383, 478), (597, 660, 478, 412), (596, 456, 597, 661), (441, 596, 661, 537), (661, 597, 412, 479), (537, 661, 479, 391), (535, 401, 536, 662), (440, 535, 662, 599), (662, 536, 441, 598), (599, 662, 598, 457), (534, 440, 599, 663), (393, 534, 663, 488), (663, 599, 457, 600), (488, 663, 600, 417), (598, 441, 537, 664), (457, 598, 664, 601), (664, 537, 391, 480), (601, 664, 480, 413), (600, 457, 601, 665), (417, 600, 665, 489), (665, 601, 413, 481), (489, 665, 481, 15), (13, 464, 63), (464, 405, 63), (405, 465, 63), (465, 387, 63), (387, 463, 63), (463, 404, 63), (404, 462, 63), (462, 381, 63), (381, 458, 62), (458, 402, 62), (402, 459, 62), (459, 386, 62), (386, 460, 62), (460, 403, 62), (403, 461, 62), (461, 12, 62), (14, 472, 50), (472, 409, 50), (409, 473, 50), (473, 389, 50), (389, 471, 50), (471, 408, 50), (408, 470, 50), (470, 382, 50), (382, 466, 49), (466, 406, 49), (406, 467, 49), (467, 388, 49), (388, 468, 49), (468, 407, 49), (407, 469, 49), (469, 13, 49), (15, 481, 65), (481, 413, 65), (413, 480, 65), (480, 391, 65), (391, 479, 65), (479, 412, 65), (412, 478, 65), (478, 383, 65), (383, 474, 64), (474, 410, 64), (410, 475, 64), (475, 390, 64), (390, 476, 64), (476, 411, 64), (411, 477, 64), (477, 14, 64), (12, 485, 38), (485, 415, 38), (415, 484, 38), (484, 392, 38), (392, 482, 38), (482, 414, 38), (414, 483, 38), (483, 384, 38), (384, 487, 39), (487, 416, 39), (416, 486, 39), (486, 393, 39), (393, 488, 39), (488, 417, 39), (417, 489, 39), (489, 15, 39)])
me_domino_dent.polygons.foreach_set('use_smooth', [True] * 736)
me_domino_dent.materials.append(mat_material_001)
me_domino_dent.use_remesh_preserve_volume = False
me_domino_dent.use_remesh_preserve_attributes = False
me_domino_dent.use_mirror_vertex_groups = False
me_domino_dent.update()

# ---- objects
ob_domino_dent = bpy.data.objects.new('Domino-dent', me_domino_dent)
ob_lamp = bpy.data.objects.new('Lamp', light_spot)
ob_camera = bpy.data.objects.new('Camera', cam_camera)

# ---- transforms, parenting, visibility, modifiers, constraints
ob_domino_dent.location = (1.0, 0.0, 1.0)
ob_domino_dent.lock_rotations_4d = False
ob_domino_dent.empty_display_type = 'ARROWS'
ob_domino_dent.color = (0.0, 0.0, 0.0, 1.0)
ob_domino_dent.lineart.crease_threshold = 0.0
ob_lamp.location = (4.076, 1.005, 5.904)
ob_lamp.rotation_euler = (0.6503, 0.05522, 1.866)
ob_lamp.lock_rotations_4d = False
ob_lamp.empty_display_type = 'ARROWS'
ob_lamp.color = (0.0, 0.0, 0.0, 0.0)
ob_lamp.lineart.crease_threshold = 0.0
ob_camera.location = (7.481, -6.508, 5.344)
ob_camera.rotation_euler = (1.109, 0.01082, 0.8149)
ob_camera.lock_rotations_4d = False
ob_camera.empty_display_type = 'ARROWS'
ob_camera.color = (0.0, 0.0, 0.0, 0.0)
ob_camera.display_type = 'WIRE'
ob_camera.lineart.crease_threshold = 0.0

# ---- collection membership
col_collection_1.objects.link(ob_domino_dent)
col_collection_1.objects.link(ob_lamp)
col_collection_1.objects.link(ob_camera)

# ---- scene / render settings (as saved in the file)
scene.camera = ob_camera
scene.frame_start = 1; scene.frame_end = 250; scene.frame_set(1)
scene.render.engine = 'BLENDER_EEVEE_NEXT'
scene.render.image_settings.file_format = 'JPEG'
scene.render.image_settings.color_mode = 'RGB'
scene.render.image_settings.compression = 90
scene.render.resolution_x = 800
scene.render.resolution_y = 600
scene.render.pixel_aspect_x = 100.0
scene.render.pixel_aspect_y = 100.0
scene.render.fps = 25
scene.render.dither_intensity = 0.0
scene.render.use_compositing = False
scene.render.use_sequencer = False
scene.render.bake_margin = 2
scene.render.bake_bias = 0.0
scene.render.use_stamp_time = False
scene.render.use_stamp_date = False
scene.render.use_stamp_frame = False
scene.render.use_stamp_camera = False
scene.render.use_stamp_scene = False
scene.render.use_stamp_filename = False
scene.render.use_stamp_render_time = False
scene.render.stamp_font_size = 0
scene.cycles.use_denoising = False
scene.cycles.samples = 10
scene.cycles.sampling_pattern = 'TABULATED_SOBOL'
scene.cycles.light_sampling_threshold = 0.0
scene.cycles.use_adaptive_sampling = False
scene.cycles.use_light_tree = False
scene.cycles.blur_glossy = 0.0
scene.cycles.volume_bounces = 1
scene.cycles.pixel_filter_type = 'GAUSSIAN'
scene.cycles.sample_clamp_indirect = 0.0
scene.view_settings.view_transform = 'Raw'
bpy.context.view_layer.update()
